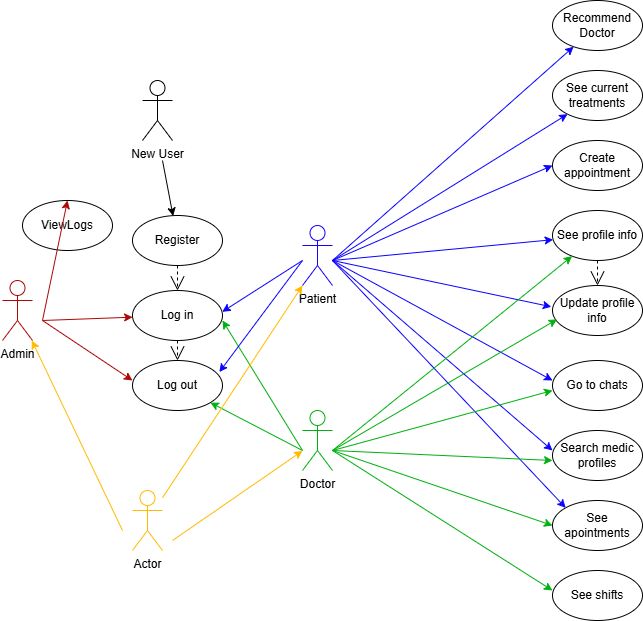

The diagram above was exported from draw.io. Its source (the exported page's mxGraphModel, read from the mxfile embedded in the PNG):
<mxGraphModel dx="1020" dy="476" grid="1" gridSize="10" guides="1" tooltips="1" connect="1" arrows="1" fold="1" page="1" pageScale="1" pageWidth="850" pageHeight="1100" math="0" shadow="0">
  <root>
    <mxCell id="0" />
    <mxCell id="1" parent="0" />
    <mxCell id="VpIibVxIDEi8R0eHNY3E-1" value="Recommend&lt;div&gt;Doctor&lt;/div&gt;" style="ellipse;whiteSpace=wrap;html=1;" parent="1" vertex="1">
      <mxGeometry x="710" y="170" width="90" height="50" as="geometry" />
    </mxCell>
    <mxCell id="VpIibVxIDEi8R0eHNY3E-7" value="See current&lt;div&gt;treatments&lt;/div&gt;" style="ellipse;whiteSpace=wrap;html=1;" parent="1" vertex="1">
      <mxGeometry x="710" y="240" width="90" height="50" as="geometry" />
    </mxCell>
    <mxCell id="VpIibVxIDEi8R0eHNY3E-8" value="Create&lt;div&gt;appointment&lt;/div&gt;" style="ellipse;whiteSpace=wrap;html=1;" parent="1" vertex="1">
      <mxGeometry x="710" y="310" width="90" height="50" as="geometry" />
    </mxCell>
    <mxCell id="VpIibVxIDEi8R0eHNY3E-9" value="See profile info" style="ellipse;whiteSpace=wrap;html=1;" parent="1" vertex="1">
      <mxGeometry x="710" y="380" width="90" height="50" as="geometry" />
    </mxCell>
    <mxCell id="VpIibVxIDEi8R0eHNY3E-10" value="Update profile info" style="ellipse;whiteSpace=wrap;html=1;" parent="1" vertex="1">
      <mxGeometry x="710" y="455" width="90" height="50" as="geometry" />
    </mxCell>
    <mxCell id="VpIibVxIDEi8R0eHNY3E-11" value="Go to chats" style="ellipse;whiteSpace=wrap;html=1;" parent="1" vertex="1">
      <mxGeometry x="710" y="530" width="90" height="50" as="geometry" />
    </mxCell>
    <mxCell id="VpIibVxIDEi8R0eHNY3E-12" value="Doctor" style="shape=umlActor;verticalLabelPosition=bottom;verticalAlign=top;html=1;outlineConnect=0;strokeColor=#00B010;" parent="1" vertex="1">
      <mxGeometry x="460" y="580" width="30" height="60" as="geometry" />
    </mxCell>
    <mxCell id="VpIibVxIDEi8R0eHNY3E-13" value="Patient" style="shape=umlActor;verticalLabelPosition=bottom;verticalAlign=top;html=1;outlineConnect=0;strokeColor=#1900FF;" parent="1" vertex="1">
      <mxGeometry x="460" y="395" width="30" height="60" as="geometry" />
    </mxCell>
    <mxCell id="VpIibVxIDEi8R0eHNY3E-15" value="Search medic profiles" style="ellipse;whiteSpace=wrap;html=1;" parent="1" vertex="1">
      <mxGeometry x="710" y="600" width="90" height="50" as="geometry" />
    </mxCell>
    <mxCell id="VpIibVxIDEi8R0eHNY3E-16" value="See apointments" style="ellipse;whiteSpace=wrap;html=1;" parent="1" vertex="1">
      <mxGeometry x="710" y="670" width="90" height="50" as="geometry" />
    </mxCell>
    <mxCell id="VpIibVxIDEi8R0eHNY3E-17" value="See shifts" style="ellipse;whiteSpace=wrap;html=1;" parent="1" vertex="1">
      <mxGeometry x="710" y="740" width="90" height="50" as="geometry" />
    </mxCell>
    <mxCell id="VpIibVxIDEi8R0eHNY3E-18" value="Log in" style="ellipse;whiteSpace=wrap;html=1;" parent="1" vertex="1">
      <mxGeometry x="290" y="460" width="90" height="50" as="geometry" />
    </mxCell>
    <mxCell id="VpIibVxIDEi8R0eHNY3E-19" value="Log out" style="ellipse;whiteSpace=wrap;html=1;" parent="1" vertex="1">
      <mxGeometry x="290" y="530" width="90" height="50" as="geometry" />
    </mxCell>
    <mxCell id="VpIibVxIDEi8R0eHNY3E-20" value="" style="endArrow=classic;html=1;rounded=0;fillColor=#2616FF;strokeColor=#0A02FF;" parent="1" target="VpIibVxIDEi8R0eHNY3E-1" edge="1">
      <mxGeometry width="50" height="50" relative="1" as="geometry">
        <mxPoint x="490" y="430" as="sourcePoint" />
        <mxPoint x="540" y="380" as="targetPoint" />
      </mxGeometry>
    </mxCell>
    <mxCell id="VpIibVxIDEi8R0eHNY3E-21" value="" style="endArrow=classic;html=1;rounded=0;fillColor=#2616FF;strokeColor=#0A02FF;" parent="1" target="VpIibVxIDEi8R0eHNY3E-7" edge="1">
      <mxGeometry width="50" height="50" relative="1" as="geometry">
        <mxPoint x="490" y="430" as="sourcePoint" />
        <mxPoint x="739" y="255" as="targetPoint" />
      </mxGeometry>
    </mxCell>
    <mxCell id="VpIibVxIDEi8R0eHNY3E-22" value="" style="endArrow=classic;html=1;rounded=0;fillColor=#2616FF;strokeColor=#0A02FF;entryX=0;entryY=0.5;entryDx=0;entryDy=0;" parent="1" target="VpIibVxIDEi8R0eHNY3E-8" edge="1">
      <mxGeometry width="50" height="50" relative="1" as="geometry">
        <mxPoint x="490" y="430" as="sourcePoint" />
        <mxPoint x="749" y="265" as="targetPoint" />
      </mxGeometry>
    </mxCell>
    <mxCell id="VpIibVxIDEi8R0eHNY3E-23" value="" style="endArrow=classic;html=1;rounded=0;fillColor=#2616FF;strokeColor=#0A02FF;" parent="1" target="VpIibVxIDEi8R0eHNY3E-9" edge="1">
      <mxGeometry width="50" height="50" relative="1" as="geometry">
        <mxPoint x="490" y="430" as="sourcePoint" />
        <mxPoint x="759" y="275" as="targetPoint" />
      </mxGeometry>
    </mxCell>
    <mxCell id="VpIibVxIDEi8R0eHNY3E-24" value="" style="endArrow=classic;html=1;rounded=0;fillColor=#2616FF;strokeColor=#0A02FF;entryX=-0.013;entryY=0.426;entryDx=0;entryDy=0;entryPerimeter=0;" parent="1" target="VpIibVxIDEi8R0eHNY3E-10" edge="1">
      <mxGeometry width="50" height="50" relative="1" as="geometry">
        <mxPoint x="490" y="430" as="sourcePoint" />
        <mxPoint x="721" y="419" as="targetPoint" />
      </mxGeometry>
    </mxCell>
    <mxCell id="VpIibVxIDEi8R0eHNY3E-25" value="" style="endArrow=classic;html=1;rounded=0;fillColor=#2616FF;strokeColor=#0A02FF;entryX=0;entryY=0.4;entryDx=0;entryDy=0;entryPerimeter=0;" parent="1" target="VpIibVxIDEi8R0eHNY3E-11" edge="1">
      <mxGeometry width="50" height="50" relative="1" as="geometry">
        <mxPoint x="490" y="430" as="sourcePoint" />
        <mxPoint x="719" y="471" as="targetPoint" />
      </mxGeometry>
    </mxCell>
    <mxCell id="VpIibVxIDEi8R0eHNY3E-26" value="" style="endArrow=classic;html=1;rounded=0;fillColor=#2616FF;strokeColor=#0A02FF;entryX=0;entryY=0.4;entryDx=0;entryDy=0;entryPerimeter=0;" parent="1" target="VpIibVxIDEi8R0eHNY3E-15" edge="1">
      <mxGeometry width="50" height="50" relative="1" as="geometry">
        <mxPoint x="490" y="430" as="sourcePoint" />
        <mxPoint x="720" y="530" as="targetPoint" />
      </mxGeometry>
    </mxCell>
    <mxCell id="VpIibVxIDEi8R0eHNY3E-27" value="" style="endArrow=classic;html=1;rounded=0;fillColor=#2616FF;strokeColor=#0A02FF;entryX=0;entryY=0;entryDx=0;entryDy=0;" parent="1" target="VpIibVxIDEi8R0eHNY3E-16" edge="1">
      <mxGeometry width="50" height="50" relative="1" as="geometry">
        <mxPoint x="490" y="430" as="sourcePoint" />
        <mxPoint x="720" y="590" as="targetPoint" />
      </mxGeometry>
    </mxCell>
    <mxCell id="VpIibVxIDEi8R0eHNY3E-28" value="" style="endArrow=classic;html=1;rounded=0;entryX=0;entryY=0.4;entryDx=0;entryDy=0;entryPerimeter=0;strokeColor=#00B010;" parent="1" target="VpIibVxIDEi8R0eHNY3E-17" edge="1">
      <mxGeometry width="50" height="50" relative="1" as="geometry">
        <mxPoint x="490" y="620" as="sourcePoint" />
        <mxPoint x="540" y="570" as="targetPoint" />
      </mxGeometry>
    </mxCell>
    <mxCell id="VpIibVxIDEi8R0eHNY3E-29" value="" style="endArrow=classic;html=1;rounded=0;strokeColor=#00B010;entryX=0;entryY=0.5;entryDx=0;entryDy=0;" parent="1" target="VpIibVxIDEi8R0eHNY3E-16" edge="1">
      <mxGeometry width="50" height="50" relative="1" as="geometry">
        <mxPoint x="490" y="620" as="sourcePoint" />
        <mxPoint x="650" y="630" as="targetPoint" />
      </mxGeometry>
    </mxCell>
    <mxCell id="VpIibVxIDEi8R0eHNY3E-30" value="" style="endArrow=classic;html=1;rounded=0;strokeColor=#00B010;entryX=0;entryY=0.6;entryDx=0;entryDy=0;entryPerimeter=0;" parent="1" target="VpIibVxIDEi8R0eHNY3E-15" edge="1">
      <mxGeometry width="50" height="50" relative="1" as="geometry">
        <mxPoint x="490" y="620" as="sourcePoint" />
        <mxPoint x="660" y="640" as="targetPoint" />
      </mxGeometry>
    </mxCell>
    <mxCell id="VpIibVxIDEi8R0eHNY3E-31" value="" style="endArrow=classic;html=1;rounded=0;strokeColor=#00B010;entryX=0;entryY=0.6;entryDx=0;entryDy=0;entryPerimeter=0;" parent="1" target="VpIibVxIDEi8R0eHNY3E-11" edge="1">
      <mxGeometry width="50" height="50" relative="1" as="geometry">
        <mxPoint x="490" y="620" as="sourcePoint" />
        <mxPoint x="670" y="650" as="targetPoint" />
      </mxGeometry>
    </mxCell>
    <mxCell id="VpIibVxIDEi8R0eHNY3E-32" value="" style="endArrow=classic;html=1;rounded=0;strokeColor=#00B010;entryX=0.051;entryY=0.677;entryDx=0;entryDy=0;entryPerimeter=0;" parent="1" target="VpIibVxIDEi8R0eHNY3E-10" edge="1">
      <mxGeometry width="50" height="50" relative="1" as="geometry">
        <mxPoint x="490" y="620" as="sourcePoint" />
        <mxPoint x="720" y="540" as="targetPoint" />
      </mxGeometry>
    </mxCell>
    <mxCell id="VpIibVxIDEi8R0eHNY3E-34" value="Register" style="ellipse;whiteSpace=wrap;html=1;" parent="1" vertex="1">
      <mxGeometry x="290" y="385" width="90" height="50" as="geometry" />
    </mxCell>
    <mxCell id="VpIibVxIDEi8R0eHNY3E-35" value="" style="endArrow=classic;html=1;rounded=0;strokeColor=#00B010;" parent="1" target="VpIibVxIDEi8R0eHNY3E-9" edge="1">
      <mxGeometry width="50" height="50" relative="1" as="geometry">
        <mxPoint x="490" y="620" as="sourcePoint" />
        <mxPoint x="725" y="484" as="targetPoint" />
      </mxGeometry>
    </mxCell>
    <mxCell id="VpIibVxIDEi8R0eHNY3E-37" value="" style="endArrow=classic;html=1;rounded=0;strokeColor=#00B010;" parent="1" target="VpIibVxIDEi8R0eHNY3E-19" edge="1">
      <mxGeometry width="50" height="50" relative="1" as="geometry">
        <mxPoint x="460" y="620" as="sourcePoint" />
        <mxPoint x="745" y="504" as="targetPoint" />
      </mxGeometry>
    </mxCell>
    <mxCell id="VpIibVxIDEi8R0eHNY3E-39" value="" style="endArrow=classic;html=1;rounded=0;strokeColor=#00B010;entryX=1;entryY=0.6;entryDx=0;entryDy=0;entryPerimeter=0;" parent="1" target="VpIibVxIDEi8R0eHNY3E-18" edge="1">
      <mxGeometry width="50" height="50" relative="1" as="geometry">
        <mxPoint x="460" y="620" as="sourcePoint" />
        <mxPoint x="388" y="592" as="targetPoint" />
      </mxGeometry>
    </mxCell>
    <mxCell id="VpIibVxIDEi8R0eHNY3E-40" value="" style="endArrow=classic;html=1;rounded=0;fillColor=#2616FF;strokeColor=#0A02FF;entryX=0.997;entryY=0.426;entryDx=0;entryDy=0;entryPerimeter=0;" parent="1" target="VpIibVxIDEi8R0eHNY3E-18" edge="1">
      <mxGeometry width="50" height="50" relative="1" as="geometry">
        <mxPoint x="460" y="430" as="sourcePoint" />
        <mxPoint x="720" y="355" as="targetPoint" />
      </mxGeometry>
    </mxCell>
    <mxCell id="VpIibVxIDEi8R0eHNY3E-42" value="" style="endArrow=classic;html=1;rounded=0;fillColor=#2616FF;strokeColor=#0A02FF;entryX=0.965;entryY=0.231;entryDx=0;entryDy=0;entryPerimeter=0;" parent="1" target="VpIibVxIDEi8R0eHNY3E-19" edge="1">
      <mxGeometry width="50" height="50" relative="1" as="geometry">
        <mxPoint x="460" y="430" as="sourcePoint" />
        <mxPoint x="394" y="493" as="targetPoint" />
      </mxGeometry>
    </mxCell>
    <mxCell id="VpIibVxIDEi8R0eHNY3E-43" value="Admin" style="shape=umlActor;verticalLabelPosition=bottom;verticalAlign=top;html=1;outlineConnect=0;strokeColor=#AD0707;" parent="1" vertex="1">
      <mxGeometry x="160" y="450" width="30" height="60" as="geometry" />
    </mxCell>
    <mxCell id="VpIibVxIDEi8R0eHNY3E-45" value="ViewLogs" style="ellipse;whiteSpace=wrap;html=1;" parent="1" vertex="1">
      <mxGeometry x="180" y="370" width="90" height="50" as="geometry" />
    </mxCell>
    <mxCell id="VpIibVxIDEi8R0eHNY3E-47" value="" style="endArrow=classic;html=1;rounded=0;entryX=0.5;entryY=0;entryDx=0;entryDy=0;strokeColor=#AD0707;" parent="1" target="VpIibVxIDEi8R0eHNY3E-45" edge="1">
      <mxGeometry width="50" height="50" relative="1" as="geometry">
        <mxPoint x="200" y="490" as="sourcePoint" />
        <mxPoint x="240" y="460" as="targetPoint" />
      </mxGeometry>
    </mxCell>
    <mxCell id="VpIibVxIDEi8R0eHNY3E-48" value="" style="endArrow=classic;html=1;rounded=0;entryX=0;entryY=0.4;entryDx=0;entryDy=0;strokeColor=#AD0707;entryPerimeter=0;" parent="1" target="VpIibVxIDEi8R0eHNY3E-19" edge="1">
      <mxGeometry width="50" height="50" relative="1" as="geometry">
        <mxPoint x="200" y="490" as="sourcePoint" />
        <mxPoint x="255" y="620" as="targetPoint" />
      </mxGeometry>
    </mxCell>
    <mxCell id="VpIibVxIDEi8R0eHNY3E-50" value="" style="endArrow=classic;html=1;rounded=0;strokeColor=#AD0707;" parent="1" target="VpIibVxIDEi8R0eHNY3E-18" edge="1">
      <mxGeometry width="50" height="50" relative="1" as="geometry">
        <mxPoint x="200" y="490" as="sourcePoint" />
        <mxPoint x="300" y="495" as="targetPoint" />
      </mxGeometry>
    </mxCell>
    <mxCell id="VpIibVxIDEi8R0eHNY3E-51" value="New User" style="shape=umlActor;verticalLabelPosition=bottom;verticalAlign=top;html=1;outlineConnect=0;" parent="1" vertex="1">
      <mxGeometry x="300" y="250" width="30" height="60" as="geometry" />
    </mxCell>
    <mxCell id="VpIibVxIDEi8R0eHNY3E-52" value="" style="endArrow=classic;html=1;rounded=0;entryX=0.451;entryY=0.011;entryDx=0;entryDy=0;entryPerimeter=0;" parent="1" target="VpIibVxIDEi8R0eHNY3E-34" edge="1">
      <mxGeometry width="50" height="50" relative="1" as="geometry">
        <mxPoint x="320" y="330" as="sourcePoint" />
        <mxPoint x="370" y="280" as="targetPoint" />
      </mxGeometry>
    </mxCell>
    <mxCell id="VpIibVxIDEi8R0eHNY3E-53" value="" style="endArrow=open;endSize=12;dashed=1;html=1;rounded=0;exitX=0.5;exitY=1;exitDx=0;exitDy=0;entryX=0.5;entryY=0;entryDx=0;entryDy=0;" parent="1" source="VpIibVxIDEi8R0eHNY3E-34" target="VpIibVxIDEi8R0eHNY3E-18" edge="1">
      <mxGeometry width="160" relative="1" as="geometry">
        <mxPoint x="550" y="470" as="sourcePoint" />
        <mxPoint x="710" y="470" as="targetPoint" />
      </mxGeometry>
    </mxCell>
    <mxCell id="VpIibVxIDEi8R0eHNY3E-54" value="" style="endArrow=open;endSize=12;dashed=1;html=1;rounded=0;exitX=0.5;exitY=1;exitDx=0;exitDy=0;entryX=0.5;entryY=0;entryDx=0;entryDy=0;" parent="1" source="VpIibVxIDEi8R0eHNY3E-18" target="VpIibVxIDEi8R0eHNY3E-19" edge="1">
      <mxGeometry width="160" relative="1" as="geometry">
        <mxPoint x="345" y="445" as="sourcePoint" />
        <mxPoint x="345" y="470" as="targetPoint" />
      </mxGeometry>
    </mxCell>
    <mxCell id="VpIibVxIDEi8R0eHNY3E-55" value="" style="endArrow=open;endSize=12;dashed=1;html=1;rounded=0;exitX=0.5;exitY=1;exitDx=0;exitDy=0;entryX=0.5;entryY=0;entryDx=0;entryDy=0;" parent="1" source="VpIibVxIDEi8R0eHNY3E-9" target="VpIibVxIDEi8R0eHNY3E-10" edge="1">
      <mxGeometry width="160" relative="1" as="geometry">
        <mxPoint x="345" y="520" as="sourcePoint" />
        <mxPoint x="345" y="540" as="targetPoint" />
      </mxGeometry>
    </mxCell>
    <mxCell id="rFIno_Zfy4Ig8Dnvfqn8-1" value="Actor" style="shape=umlActor;verticalLabelPosition=bottom;verticalAlign=top;html=1;outlineConnect=0;strokeColor=#FFBB00;" vertex="1" parent="1">
      <mxGeometry x="290" y="660" width="30" height="60" as="geometry" />
    </mxCell>
    <mxCell id="rFIno_Zfy4Ig8Dnvfqn8-2" value="" style="endArrow=classic;html=1;rounded=0;entryX=0;entryY=1;entryDx=0;entryDy=0;entryPerimeter=0;strokeColor=#FFBB00;" edge="1" parent="1" source="rFIno_Zfy4Ig8Dnvfqn8-1" target="VpIibVxIDEi8R0eHNY3E-13">
      <mxGeometry width="50" height="50" relative="1" as="geometry">
        <mxPoint x="400" y="610" as="sourcePoint" />
        <mxPoint x="450" y="560" as="targetPoint" />
      </mxGeometry>
    </mxCell>
    <mxCell id="rFIno_Zfy4Ig8Dnvfqn8-3" value="" style="endArrow=classic;html=1;rounded=0;strokeColor=#FFBB00;" edge="1" parent="1" target="VpIibVxIDEi8R0eHNY3E-12">
      <mxGeometry width="50" height="50" relative="1" as="geometry">
        <mxPoint x="330" y="710" as="sourcePoint" />
        <mxPoint x="470" y="465" as="targetPoint" />
      </mxGeometry>
    </mxCell>
    <mxCell id="rFIno_Zfy4Ig8Dnvfqn8-4" value="" style="endArrow=classic;html=1;rounded=0;strokeColor=#FFBB00;" edge="1" parent="1" target="VpIibVxIDEi8R0eHNY3E-43">
      <mxGeometry width="50" height="50" relative="1" as="geometry">
        <mxPoint x="280" y="700" as="sourcePoint" />
        <mxPoint x="470" y="627" as="targetPoint" />
      </mxGeometry>
    </mxCell>
  </root>
</mxGraphModel>